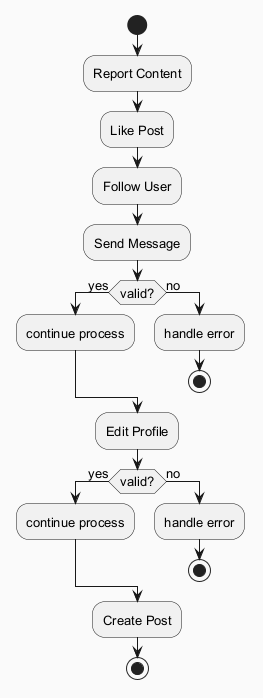

The diagram above was rendered by PlantUML. Its source (embedded in the PNG):
@startuml
skinparam backgroundColor #FAFAFA
skinparam classBackgroundColor #FFF3E0
skinparam classBorderColor #E65100
skinparam defaultFontSize 13
start
:Report Content;
:Like Post;
:Follow User;
:Send Message;
if (valid?) then (yes)
:continue process;
else (no)
:handle error;
stop
endif
:Edit Profile;
if (valid?) then (yes)
:continue process;
else (no)
:handle error;
stop
endif
:Create Post;
stop
@enduml